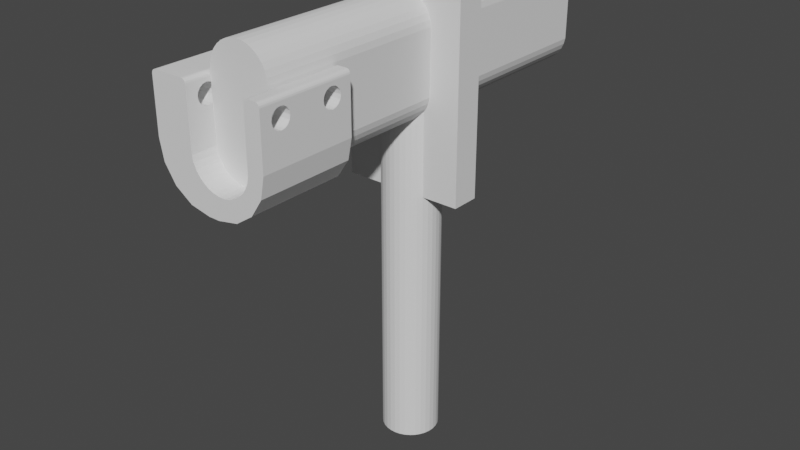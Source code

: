 # Source: lezyne-macro-drive-bracket.blend  (saved by Blender 2.83.19; exported with 4.5.12 LTS)
import bpy
from mathutils import Matrix  # noqa: F401  (used for matrix-valued properties, if any)

bpy.ops.wm.read_factory_settings(use_empty=True)
scene = bpy.context.scene
scene.name = 'Scene'

# ---- collections
col_collection = bpy.data.collections.new('Collection'); scene.collection.children.link(col_collection)

# ---- world
world_world = bpy.data.worlds.new('World'); scene.world = world_world
world_world.use_nodes = True; world_world.node_tree.nodes.clear()
_N = world_world.node_tree.nodes; _L = world_world.node_tree.links
n0 = _N.new('ShaderNodeOutputWorld'); n0.name = 'World Output'; n0.location = (300, 300)
n1 = _N.new('ShaderNodeBackground'); n1.name = 'Background'; n1.location = (10, 300)
n1.inputs[0].default_value = (0.05088, 0.05088, 0.05088, 1.0)
_L.new(n1.outputs[0], n0.inputs[0])
n0.is_active_output = True
world_world.color = (0.05088, 0.05088, 0.05088)
world_world.use_sun_shadow = False
world_world.sun_shadow_jitter_overblur = 0.0

# ---- meshes
me_cube = bpy.data.meshes.new('Cube')
me_cube.from_pydata([(-11.67, -76.24, 18.46), (-11.67, -76.38, 17.77), (-11.67, -76.77, 17.19), (-11.67, -77.34, 16.81), (-11.67, -78.03, 16.67), (-11.67, -78.71, 16.81), (-11.67, -79.29, 17.19), (-11.67, -79.68, 17.77), (-11.67, -79.81, 18.46), (-11.67, -79.68, 19.14), (-11.67, -79.29, 19.72), (-11.67, -78.71, 20.11), (-11.67, -78.03, 20.24), (-11.67, -77.34, 20.11), (-11.67, -76.77, 19.72), (-11.67, -76.38, 19.14), (-8.103, -74.73, 17.09), (-8.103, -74.46, 18.46), (-8.103, -75.5, 15.93), (-8.103, -76.66, 15.16), (-8.103, -78.03, 14.88), (-8.103, -79.39, 15.16), (-8.103, -80.55, 15.93), (-8.103, -81.33, 17.09), (-8.103, -81.6, 18.46), (-8.103, -81.33, 19.82), (-8.103, -80.55, 20.98), (-8.103, -79.39, 21.76), (-8.103, -78.03, 22.03), (-8.103, -76.66, 21.76), (-8.103, -75.5, 20.98), (-8.103, -74.73, 19.82), (-11.67, -59.47, 18.46), (-11.67, -59.34, 17.77), (-11.67, -58.95, 17.19), (-11.67, -58.37, 16.81), (-11.67, -57.69, 16.67), (-11.67, -57.0, 16.81), (-11.67, -56.42, 17.19), (-11.67, -56.04, 17.77), (-11.67, -55.9, 18.46), (-11.67, -56.04, 19.14), (-11.67, -56.42, 19.72), (-11.67, -57.0, 20.11), (-11.67, -57.69, 20.24), (-11.67, -58.37, 20.11), (-11.67, -58.95, 19.72), (-11.67, -59.34, 19.14), (-8.103, -60.99, 17.09), (-8.103, -61.26, 18.46), (-8.103, -60.21, 15.93), (-8.103, -59.05, 15.16), (-8.103, -57.69, 14.88), (-8.103, -56.32, 15.16), (-8.103, -55.16, 15.93), (-8.103, -54.39, 17.09), (-8.103, -54.11, 18.46), (-8.103, -54.39, 19.82), (-8.103, -55.16, 20.98), (-8.103, -56.32, 21.76), (-8.103, -57.69, 22.03), (-8.103, -59.05, 21.76), (-8.103, -60.21, 20.98), (-8.103, -60.99, 19.82), (-4.608, -50.0, 1.889), (-4.078, -50.0, -0.2949), (18.79, -50.0, 1.889), (18.26, -50.0, -0.2949), (-3.144, -50.0, -2.339), (17.33, -50.0, -2.339), (-1.841, -50.0, -4.17), (16.03, -50.0, -4.17), (-0.2143, -50.0, -5.721), (14.4, -50.0, -5.721), (1.676, -50.0, -6.936), (12.98, -50.0, -6.636), (12.31, -50.0, -7.016), (3.763, -50.0, -7.771), (10.42, -50.0, -7.771), (5.969, -50.0, -8.196), (8.217, -50.0, -8.196), (-4.608, -85.71, 1.889), (-4.078, -85.71, -0.2949), (18.79, -85.71, 1.889), (18.26, -85.71, -0.2949), (-3.144, -85.71, -2.339), (17.33, -85.71, -2.339), (-1.841, -85.71, -4.17), (16.03, -85.71, -4.17), (-0.2143, -85.71, -5.721), (14.4, -85.71, -5.721), (1.676, -85.71, -6.936), (12.98, -85.71, -6.636), (12.31, -85.71, -7.016), (3.763, -85.71, -7.771), (10.42, -85.71, -7.771), (5.969, -85.71, -8.196), (8.217, -85.71, -8.196), (-18.91, -50.0, 23.48), (-17.39, -50.0, 25.0), (-18.79, -50.0, 24.06), (-18.46, -50.0, 24.56), (-17.97, -50.0, 24.88), (23.48, -50.0, 25.0), (25.0, -50.0, 23.48), (24.06, -50.0, 24.88), (24.56, -50.0, 24.56), (24.88, -50.0, 24.06), (-6.228, -50.0, 25.0), (-4.705, -50.0, 23.48), (-5.647, -50.0, 24.88), (-5.154, -50.0, 24.56), (-4.823, -50.0, 24.06), (18.89, -50.0, 23.48), (20.41, -50.0, 25.0), (19.01, -50.0, 24.06), (19.34, -50.0, 24.56), (19.83, -50.0, 24.88), (-17.39, -85.71, 25.0), (-18.91, -85.71, 23.48), (-17.97, -85.71, 24.88), (-18.46, -85.71, 24.56), (-18.79, -85.71, 24.06), (25.0, -85.71, 23.48), (23.48, -85.71, 25.0), (24.88, -85.71, 24.06), (24.56, -85.71, 24.56), (24.06, -85.71, 24.88), (-4.705, -85.71, 23.48), (-6.228, -85.71, 25.0), (-4.823, -85.71, 24.06), (-5.154, -85.71, 24.56), (-5.647, -85.71, 24.88), (20.41, -85.71, 25.0), (18.89, -85.71, 23.48), (19.83, -85.71, 24.88), (19.34, -85.71, 24.56), (19.01, -85.71, 24.06), (0.9685, -50.0, -16.08), (-18.91, -50.0, 3.796), (-6.638, -50.0, -14.57), (-13.09, -50.0, -10.26), (-17.4, -50.0, -3.81), (25.0, -50.0, 3.796), (5.123, -50.0, -16.08), (23.49, -50.0, -3.81), (19.18, -50.0, -10.26), (12.73, -50.0, -14.57), (-18.91, -85.71, 3.796), (0.9685, -85.71, -16.08), (-17.4, -85.71, -3.81), (-13.09, -85.71, -10.26), (-6.638, -85.71, -14.57), (5.123, -85.71, -16.08), (25.0, -85.71, 3.796), (12.73, -85.71, -14.57), (19.18, -85.71, -10.26), (23.49, -85.71, -3.81), (25.0, -61.26, 18.46), (18.87, -61.26, 18.46), (-4.683, -61.26, 18.46), (25.0, -60.99, 19.82), (18.88, -60.99, 19.82), (-4.689, -60.99, 19.82), (25.0, -56.32, 15.16), (18.85, -56.32, 15.16), (-4.668, -56.32, 15.16), (25.0, -56.32, 21.76), (18.88, -56.32, 21.76), (-4.698, -56.32, 21.76), (25.0, -60.21, 20.98), (18.88, -60.21, 20.98), (-4.694, -60.21, 20.98), (25.0, -57.69, 22.03), (18.88, -57.69, 22.03), (-4.699, -57.69, 22.03), (25.0, -59.05, 21.76), (18.88, -59.05, 21.76), (-4.698, -59.05, 21.76), (25.0, -76.66, 15.16), (18.85, -76.66, 15.16), (-4.668, -76.66, 15.16), (25.0, -75.5, 15.93), (18.86, -75.5, 15.93), (-4.671, -75.5, 15.93), (25.0, -78.03, 22.03), (18.88, -78.03, 22.03), (-4.699, -78.03, 22.03), (25.0, -79.39, 21.76), (18.88, -79.39, 21.76), (-4.698, -79.39, 21.76), (25.0, -80.55, 20.98), (18.88, -80.55, 20.98), (-4.694, -80.55, 20.98), (25.0, -81.33, 19.82), (18.88, -81.33, 19.82), (-4.689, -81.33, 19.82), (25.0, -78.03, 14.88), (18.85, -78.03, 14.88), (-4.667, -78.03, 14.88), (25.0, -57.69, 14.88), (18.85, -57.69, 14.88), (-4.667, -57.69, 14.88), (25.0, -55.16, 20.98), (18.88, -55.16, 20.98), (-4.694, -55.16, 20.98), (25.0, -54.39, 19.82), (18.88, -54.39, 19.82), (-4.689, -54.39, 19.82), (25.0, -54.11, 18.46), (18.87, -54.11, 18.46), (-4.683, -54.11, 18.46), (25.0, -59.05, 15.16), (18.85, -59.05, 15.16), (-4.668, -59.05, 15.16), (25.0, -54.39, 17.09), (18.86, -54.39, 17.09), (-4.676, -54.39, 17.09), (25.0, -55.16, 15.93), (18.86, -55.16, 15.93), (-4.671, -55.16, 15.93), (25.0, -79.39, 15.16), (18.85, -79.39, 15.16), (-4.668, -79.39, 15.16), (25.0, -60.99, 17.09), (18.86, -60.99, 17.09), (-4.676, -60.99, 17.09), (25.0, -60.21, 15.93), (18.86, -60.21, 15.93), (-4.671, -60.21, 15.93), (25.0, -74.73, 19.82), (18.88, -74.73, 19.82), (-4.689, -74.73, 19.82), (25.0, -74.46, 18.46), (18.87, -74.46, 18.46), (-4.683, -74.46, 18.46), (25.0, -75.5, 20.98), (18.88, -75.5, 20.98), (-4.694, -75.5, 20.98), (25.0, -81.6, 18.46), (18.87, -81.6, 18.46), (-4.683, -81.6, 18.46), (25.0, -74.73, 17.09), (18.86, -74.73, 17.09), (-4.676, -74.73, 17.09), (25.0, -80.55, 15.93), (18.86, -80.55, 15.93), (-4.671, -80.55, 15.93), (25.0, -81.33, 17.09), (18.86, -81.33, 17.09), (-4.676, -81.33, 17.09), (25.0, -76.66, 21.76), (18.88, -76.66, 21.76), (-4.698, -76.66, 21.76), (-18.91, -79.81, 18.46), (-18.91, -76.38, 17.77), (-18.91, -76.77, 17.19), (-18.91, -79.68, 17.77), (-18.91, -76.24, 18.46), (-18.91, -76.38, 19.14), (-18.91, -79.68, 19.14), (-18.91, -78.71, 20.11), (-18.91, -78.03, 16.67), (-18.91, -76.77, 19.72), (-18.91, -78.71, 16.81), (-18.91, -79.29, 17.19), (-18.91, -79.29, 19.72), (-18.91, -77.34, 20.11), (-18.91, -78.03, 20.24), (-18.91, -77.34, 16.81), (-18.91, -59.34, 19.14), (-18.91, -59.47, 18.46), (-18.91, -58.37, 16.81), (-18.91, -58.95, 17.19), (-18.91, -56.04, 19.14), (-18.91, -57.0, 20.11), (-18.91, -56.42, 19.72), (-18.91, -56.04, 17.77), (-18.91, -55.9, 18.46), (-18.91, -57.69, 16.67), (-18.91, -57.0, 16.81), (-18.91, -56.42, 17.19), (-18.91, -58.95, 19.72), (-18.91, -58.37, 20.11), (-18.91, -57.69, 20.24), (-18.91, -59.34, 17.77)], [], [(4, 20, 19, 3), (24, 241, 250, 23), (9, 25, 24, 8), (14, 30, 29, 13), (2, 18, 16, 1), (7, 23, 22, 6), (12, 28, 27, 11), (5, 21, 20, 4), (10, 26, 25, 9), (15, 31, 30, 14), (3, 19, 18, 2), (8, 24, 23, 7), (1, 16, 17, 0), (13, 29, 28, 12), (6, 22, 21, 5), (11, 27, 26, 10), (0, 17, 31, 15), (16, 244, 235, 17), (17, 235, 232, 31), (25, 196, 241, 24), (18, 184, 244, 16), (26, 193, 196, 25), (19, 181, 184, 18), (27, 190, 193, 26), (20, 199, 181, 19), (28, 187, 190, 27), (21, 223, 199, 20), (29, 253, 187, 28), (22, 247, 223, 21), (30, 238, 253, 29), (23, 250, 247, 22), (31, 232, 238, 30), (36, 35, 51, 52), (56, 55, 217, 211), (41, 40, 56, 57), (46, 45, 61, 62), (34, 33, 48, 50), (39, 38, 54, 55), (44, 43, 59, 60), (37, 36, 52, 53), (42, 41, 57, 58), (47, 46, 62, 63), (35, 34, 50, 51), (40, 39, 55, 56), (33, 32, 49, 48), (45, 44, 60, 61), (38, 37, 53, 54), (43, 42, 58, 59), (32, 47, 63, 49), (48, 49, 160, 226), (49, 63, 163, 160), (57, 56, 211, 208), (50, 48, 226, 229), (58, 57, 208, 205), (51, 50, 229, 214), (59, 58, 205, 169), (52, 51, 214, 202), (60, 59, 169, 175), (53, 52, 202, 166), (61, 60, 175, 178), (54, 53, 166, 220), (62, 61, 178, 172), (55, 54, 220, 217), (63, 62, 172, 163), (108, 99, 118, 129), (77, 74, 91, 94), (70, 68, 85, 87), (153, 155, 156, 157, 154, 123, 125, 126, 127, 124, 133, 135, 136, 137, 134, 83, 84, 86, 88, 90, 92, 93, 95, 97, 96, 94, 91, 89, 87, 85, 82, 81, 128, 130, 131, 132, 129, 118, 120, 121, 122, 119, 148, 150, 151, 152, 149), (76, 78, 95, 93), (69, 71, 88, 86), (113, 66, 83, 134, 240, 249, 246, 222, 198, 180, 183, 243, 234, 159, 225, 228, 213, 201, 165, 219, 216, 210), (79, 77, 94, 96), (72, 70, 87, 89), (65, 64, 81, 82), (80, 79, 96, 97), (71, 73, 90, 88), (78, 80, 97, 95), (74, 72, 89, 91), (66, 67, 84, 83), (64, 109, 211, 217, 220, 166, 202, 214, 229, 226, 160, 235, 244, 184, 181, 199, 223, 247, 250, 241, 128, 81), (143, 104, 209, 215, 218, 164, 200, 212, 227, 224, 158, 233, 242, 182, 179, 197, 221, 245, 248, 239, 123, 154), (73, 75, 92, 90), (68, 65, 82, 85), (103, 114, 133, 124), (75, 76, 93, 92), (67, 69, 86, 84), (98, 139, 148, 119, 254, 257, 265, 264, 262, 269, 256, 255, 258, 271, 285, 273, 272, 279, 280, 281, 277, 278), (98, 119, 122, 100), (100, 122, 121, 101), (101, 121, 120, 102), (102, 120, 118, 99), (128, 109, 112, 130), (130, 112, 111, 131), (131, 111, 110, 132), (132, 110, 108, 129), (133, 114, 117, 135), (135, 117, 116, 136), (136, 116, 115, 137), (137, 115, 113, 134), (123, 104, 107, 125), (125, 107, 106, 126), (126, 106, 105, 127), (127, 105, 103, 124), (143, 145, 146, 147, 144, 138, 140, 141, 142, 139, 98, 100, 101, 102, 99, 108, 110, 111, 112, 109, 64, 65, 68, 70, 72, 74, 77, 79, 80, 78, 76, 75, 73, 71, 69, 67, 66, 113, 115, 116, 117, 114, 103, 105, 106, 107, 104), (138, 149, 152, 140), (140, 152, 151, 141), (141, 151, 150, 142), (142, 150, 148, 139), (153, 144, 147, 155), (155, 147, 146, 156), (156, 146, 145, 157), (157, 145, 143, 154), (138, 144, 153, 149), (180, 179, 182, 183), (213, 212, 200, 201), (195, 194, 239, 240), (265, 6, 5, 264), (254, 8, 7, 257), (246, 245, 221, 222), (274, 276, 275, 284, 283, 282, 270, 271, 258, 259, 263, 267, 268, 261, 266, 260, 254, 119, 98, 278), (262, 4, 3, 269), (274, 41, 42, 276), (266, 10, 9, 260), (159, 158, 224, 225), (255, 1, 0, 258), (219, 218, 215, 216), (225, 224, 227, 228), (258, 0, 15, 259), (259, 15, 14, 263), (249, 248, 245, 246), (174, 173, 176, 177), (273, 34, 35, 272), (252, 251, 185, 186), (277, 39, 40, 278), (171, 170, 161, 162), (283, 45, 46, 282), (165, 164, 218, 219), (128, 241, 196, 193, 190, 187, 253, 238, 232, 235, 160, 163, 172, 178, 175, 169, 205, 208, 211, 109), (204, 203, 167, 168), (210, 209, 206, 207), (189, 188, 191, 192), (207, 206, 203, 204), (231, 230, 236, 237), (162, 161, 158, 159), (280, 37, 38, 281), (186, 185, 188, 189), (282, 46, 47, 270), (267, 13, 12, 268), (279, 36, 37, 280), (123, 239, 194, 191, 188, 185, 251, 236, 230, 233, 158, 161, 170, 176, 173, 167, 203, 206, 209, 104), (234, 233, 230, 231), (256, 2, 1, 255), (222, 221, 197, 198), (216, 215, 209, 210), (278, 40, 41, 274), (177, 176, 170, 171), (257, 7, 6, 265), (264, 5, 4, 262), (261, 11, 10, 266), (168, 167, 173, 174), (201, 200, 164, 165), (268, 12, 11, 261), (276, 42, 43, 275), (272, 35, 36, 279), (243, 242, 233, 234), (275, 43, 44, 284), (260, 9, 8, 254), (263, 14, 13, 267), (270, 47, 32, 271), (271, 32, 33, 285), (269, 3, 2, 256), (183, 182, 242, 243), (240, 239, 248, 249), (284, 44, 45, 283), (192, 191, 194, 195), (210, 207, 204, 168, 174, 177, 171, 162, 159, 234, 231, 237, 252, 186, 189, 192, 195, 240, 134, 113), (198, 197, 179, 180), (237, 236, 251, 252), (285, 33, 34, 273), (228, 227, 212, 213), (281, 38, 39, 277)])
_uv = me_cube.uv_layers.new(name='UVMap')
_uv.uv.foreach_set('vector', [0.75, 1.0, 0.75, 1.0, 0.8125, 1.0, 0.8125, 1.0, 0.5, 1.0, 0.5, 1.0, 0.5625, 1.0, 0.5625, 1.0, 0.4375, 1.0, 0.4375, 1.0, 0.5, 1.0, 0.5, 1.0, 0.125, 1.0, 0.125, 1.0, 0.1875, 1.0, 0.1875, 1.0, 0.875, 1.0, 0.875, 1.0, 0.9375, 1.0, 0.9375, 1.0, 0.5625, 1.0, 0.5625, 1.0, 0.625, 1.0, 0.625, 1.0, 0.25, 1.0, 0.25, 1.0, 0.3125, 1.0, 0.3125, 1.0, 0.6875, 1.0, 0.6875, 1.0, 0.75, 1.0, 0.75, 1.0, 0.375, 1.0, 0.375, 1.0, 0.4375, 1.0, 0.4375, 1.0, 0.0625, 1.0, 0.0625, 1.0, 0.125, 1.0, 0.125, 1.0, 0.8125, 1.0, 0.8125, 1.0, 0.875, 1.0, 0.875, 1.0, 0.5, 1.0, 0.5, 1.0, 0.5625, 1.0, 0.5625, 1.0, 0.9375, 1.0, 0.9375, 1.0, 1.0, 1.0, 1.0, 1.0, 0.1875, 1.0, 0.1875, 1.0, 0.25, 1.0, 0.25, 1.0, 0.625, 1.0, 0.625, 1.0, 0.6875, 1.0, 0.6875, 1.0, 0.3125, 1.0, 0.3125, 1.0, 0.375, 1.0, 0.375, 1.0, 0.0, 1.0, 0.0, 1.0, 0.0625, 1.0, 0.0625, 1.0, 0.9375, 1.0, 0.9375, 1.0, 1.0, 1.0, 1.0, 1.0, 0.0, 1.0, 0.0, 1.0, 0.0625, 1.0, 0.0625, 1.0, 0.4375, 1.0, 0.4375, 1.0, 0.5, 1.0, 0.5, 1.0, 0.875, 1.0, 0.875, 1.0, 0.9375, 1.0, 0.9375, 1.0, 0.375, 1.0, 0.375, 1.0, 0.4375, 1.0, 0.4375, 1.0, 0.8125, 1.0, 0.8125, 1.0, 0.875, 1.0, 0.875, 1.0, 0.3125, 1.0, 0.3125, 1.0, 0.375, 1.0, 0.375, 1.0, 0.75, 1.0, 0.75, 1.0, 0.8125, 1.0, 0.8125, 1.0, 0.25, 1.0, 0.25, 1.0, 0.3125, 1.0, 0.3125, 1.0, 0.6875, 1.0, 0.6875, 1.0, 0.75, 1.0, 0.75, 1.0, 0.1875, 1.0, 0.1875, 1.0, 0.25, 1.0, 0.25, 1.0, 0.625, 1.0, 0.625, 1.0, 0.6875, 1.0, 0.6875, 1.0, 0.125, 1.0, 0.125, 1.0, 0.1875, 1.0, 0.1875, 1.0, 0.5625, 1.0, 0.5625, 1.0, 0.625, 1.0, 0.625, 1.0, 0.0625, 1.0, 0.0625, 1.0, 0.125, 1.0, 0.125, 1.0, 0.75, 1.0, 0.8125, 1.0, 0.8125, 1.0, 0.75, 1.0, 0.5, 1.0, 0.5625, 1.0, 0.5625, 1.0, 0.5, 1.0, 0.4375, 1.0, 0.5, 1.0, 0.5, 1.0, 0.4375, 1.0, 0.125, 1.0, 0.1875, 1.0, 0.1875, 1.0, 0.125, 1.0, 0.875, 1.0, 0.9375, 1.0, 0.9375, 1.0, 0.875, 1.0, 0.5625, 1.0, 0.625, 1.0, 0.625, 1.0, 0.5625, 1.0, 0.25, 1.0, 0.3125, 1.0, 0.3125, 1.0, 0.25, 1.0, 0.6875, 1.0, 0.75, 1.0, 0.75, 1.0, 0.6875, 1.0, 0.375, 1.0, 0.4375, 1.0, 0.4375, 1.0, 0.375, 1.0, 0.0625, 1.0, 0.125, 1.0, 0.125, 1.0, 0.0625, 1.0, 0.8125, 1.0, 0.875, 1.0, 0.875, 1.0, 0.8125, 1.0, 0.5, 1.0, 0.5625, 1.0, 0.5625, 1.0, 0.5, 1.0, 0.9375, 1.0, 1.0, 1.0, 1.0, 1.0, 0.9375, 1.0, 0.1875, 1.0, 0.25, 1.0, 0.25, 1.0, 0.1875, 1.0, 0.625, 1.0, 0.6875, 1.0, 0.6875, 1.0, 0.625, 1.0, 0.3125, 1.0, 0.375, 1.0, 0.375, 1.0, 0.3125, 1.0, 0.0, 1.0, 0.0625, 1.0, 0.0625, 1.0, 0.0, 1.0, 0.9375, 1.0, 1.0, 1.0, 1.0, 1.0, 0.9375, 1.0, 0.0, 1.0, 0.0625, 1.0, 0.0625, 1.0, 0.0, 1.0, 0.4375, 1.0, 0.5, 1.0, 0.5, 1.0, 0.4375, 1.0, 0.875, 1.0, 0.9375, 1.0, 0.9375, 1.0, 0.875, 1.0, 0.375, 1.0, 0.4375, 1.0, 0.4375, 1.0, 0.375, 1.0, 0.8125, 1.0, 0.875, 1.0, 0.875, 1.0, 0.8125, 1.0, 0.3125, 1.0, 0.375, 1.0, 0.375, 1.0, 0.3125, 1.0, 0.75, 1.0, 0.8125, 1.0, 0.8125, 1.0, 0.75, 1.0, 0.25, 1.0, 0.3125, 1.0, 0.3125, 1.0, 0.25, 1.0, 0.6875, 1.0, 0.75, 1.0, 0.75, 1.0, 0.6875, 1.0, 0.1875, 1.0, 0.25, 1.0, 0.25, 1.0, 0.1875, 1.0, 0.625, 1.0, 0.6875, 1.0, 0.6875, 1.0, 0.625, 1.0, 0.125, 1.0, 0.1875, 1.0, 0.1875, 1.0, 0.125, 1.0, 0.5625, 1.0, 0.625, 1.0, 0.625, 1.0, 0.5625, 1.0, 0.0625, 1.0, 0.125, 1.0, 0.125, 1.0, 0.0625, 1.0, 0.625, 0.9094, 0.625, 0.9892, 0.625, 0.9892, 0.625, 0.9094, 0.4611, 0.8562, 0.4653, 0.8666, 0.4653, 0.8666, 0.4611, 0.8562, 0.4792, 0.8842, 0.4883, 0.8907, 0.4883, 0.8907, 0.4792, 0.8842, 0.375, 0.8632, 0.3791, 0.8196, 0.3891, 0.7607, 0.4512, 0.7528, 0.4968, 0.75, 0.6174, 0.75, 0.6203, 0.7502, 0.6243, 0.7508, 0.6248, 0.7547, 0.625, 0.7576, 0.625, 0.7729, 0.6248, 0.7758, 0.6243, 0.7798, 0.6203, 0.7804, 0.6174, 0.7805, 0.5094, 0.781, 0.4985, 0.7837, 0.4883, 0.7883, 0.4792, 0.7949, 0.4714, 0.803, 0.4668, 0.8101, 0.4649, 0.8134, 0.4611, 0.8229, 0.459, 0.8339, 0.459, 0.8452, 0.4611, 0.8562, 0.4653, 0.8666, 0.4714, 0.8761, 0.4792, 0.8842, 0.4883, 0.8907, 0.4985, 0.8954, 0.5094, 0.898, 0.6174, 0.8985, 0.6203, 0.8988, 0.6243, 0.8996, 0.6248, 0.9052, 0.625, 0.9094, 0.625, 0.9892, 0.6248, 0.9933, 0.6243, 0.999, 0.6203, 0.9997, 0.6174, 1.0, 0.4968, 1.0, 0.4505, 0.9968, 0.3878, 0.9882, 0.3786, 0.9298, 0.375, 0.8868, 0.4649, 0.8134, 0.4611, 0.8229, 0.4611, 0.8229, 0.4649, 0.8134, 0.4883, 0.7883, 0.4792, 0.7949, 0.4792, 0.7949, 0.4883, 0.7883, 0.6174, 0.7805, 0.5094, 0.781, 0.5094, 0.781, 0.6174, 0.7805, 0.5923, 0.7807, 0.5854, 0.7807, 0.5797, 0.7807, 0.5758, 0.7807, 0.5744, 0.7807, 0.5758, 0.7807, 0.5797, 0.7807, 0.5854, 0.7807, 0.5923, 0.7807, 0.5923, 0.7807, 0.5854, 0.7807, 0.5797, 0.7807, 0.5758, 0.7807, 0.5744, 0.7807, 0.5758, 0.7807, 0.5797, 0.7807, 0.5854, 0.7807, 0.5923, 0.7807, 0.459, 0.8452, 0.4611, 0.8562, 0.4611, 0.8562, 0.459, 0.8452, 0.4714, 0.8761, 0.4792, 0.8842, 0.4792, 0.8842, 0.4714, 0.8761, 0.4985, 0.8954, 0.5094, 0.898, 0.5094, 0.898, 0.4985, 0.8954, 0.459, 0.8339, 0.459, 0.8452, 0.459, 0.8452, 0.459, 0.8339, 0.4792, 0.7949, 0.4714, 0.803, 0.4714, 0.803, 0.4792, 0.7949, 0.4611, 0.8229, 0.459, 0.8339, 0.459, 0.8339, 0.4611, 0.8229, 0.4653, 0.8666, 0.4714, 0.8761, 0.4714, 0.8761, 0.4653, 0.8666, 0.5094, 0.781, 0.4985, 0.7837, 0.4985, 0.7837, 0.5094, 0.781, 0.5094, 0.898, 0.6174, 0.8985, 0.5923, 0.8984, 0.5854, 0.8984, 0.5797, 0.8984, 0.5758, 0.8983, 0.5744, 0.8983, 0.5758, 0.8983, 0.5797, 0.8984, 0.5854, 0.8984, 0.5923, 0.8984, 0.5923, 0.8984, 0.5854, 0.8984, 0.5797, 0.8984, 0.5758, 0.8983, 0.5744, 0.8983, 0.5758, 0.8983, 0.5797, 0.8984, 0.5854, 0.8984, 0.5923, 0.8984, 0.6174, 0.8985, 0.5094, 0.898, 0.4968, 0.75, 0.6174, 0.75, 0.5866, 0.75, 0.5782, 0.75, 0.5711, 0.75, 0.5664, 0.75, 0.5647, 0.75, 0.5664, 0.75, 0.5711, 0.75, 0.5782, 0.75, 0.5866, 0.75, 0.5866, 0.75, 0.5782, 0.75, 0.5711, 0.75, 0.5664, 0.75, 0.5647, 0.75, 0.5664, 0.75, 0.5711, 0.75, 0.5782, 0.75, 0.5866, 0.75, 0.6174, 0.75, 0.4968, 0.75, 0.4714, 0.803, 0.4668, 0.8101, 0.4668, 0.8101, 0.4714, 0.803, 0.4883, 0.8907, 0.4985, 0.8954, 0.4985, 0.8954, 0.4883, 0.8907, 0.625, 0.7576, 0.625, 0.7729, 0.625, 0.7729, 0.625, 0.7576, 0.4668, 0.8101, 0.4649, 0.8134, 0.4649, 0.8134, 0.4668, 0.8101, 0.4985, 0.7837, 0.4883, 0.7883, 0.4883, 0.7883, 0.4985, 0.7837, 0.6174, 1.0, 0.4968, 1.0, 0.4968, 1.0, 0.6174, 1.0, 0.5866, 1.0, 0.5824, 1.0, 0.5789, 1.0, 0.5765, 1.0, 0.5757, 1.0, 0.5765, 1.0, 0.5789, 1.0, 0.5824, 1.0, 0.5866, 1.0, 0.5866, 1.0, 0.5824, 1.0, 0.5789, 1.0, 0.5765, 1.0, 0.5757, 1.0, 0.5765, 1.0, 0.5789, 1.0, 0.5824, 1.0, 0.5866, 1.0, 0.6174, 1.0, 0.6174, 1.0, 0.6203, 0.9997, 0.6203, 0.9997, 0.6203, 0.9997, 0.6203, 0.9997, 0.6243, 0.999, 0.6243, 0.999, 0.6243, 0.999, 0.6243, 0.999, 0.6248, 0.9933, 0.6248, 0.9933, 0.6248, 0.9933, 0.6248, 0.9933, 0.625, 0.9892, 0.625, 0.9892, 0.6174, 0.8985, 0.6174, 0.8985, 0.6203, 0.8988, 0.6203, 0.8988, 0.6203, 0.8988, 0.6203, 0.8988, 0.6243, 0.8996, 0.6243, 0.8996, 0.6243, 0.8996, 0.6243, 0.8996, 0.6248, 0.9052, 0.6248, 0.9052, 0.6248, 0.9052, 0.6248, 0.9052, 0.625, 0.9094, 0.625, 0.9094, 0.625, 0.7729, 0.625, 0.7729, 0.6248, 0.7758, 0.6248, 0.7758, 0.6248, 0.7758, 0.6248, 0.7758, 0.6243, 0.7798, 0.6243, 0.7798, 0.6243, 0.7798, 0.6243, 0.7798, 0.6203, 0.7804, 0.6203, 0.7804, 0.6203, 0.7804, 0.6203, 0.7804, 0.6174, 0.7805, 0.6174, 0.7805, 0.6174, 0.75, 0.6174, 0.75, 0.6203, 0.7502, 0.6203, 0.7502, 0.6203, 0.7502, 0.6203, 0.7502, 0.6243, 0.7508, 0.6243, 0.7508, 0.6243, 0.7508, 0.6243, 0.7508, 0.6248, 0.7547, 0.6248, 0.7547, 0.6248, 0.7547, 0.6248, 0.7547, 0.625, 0.7576, 0.625, 0.7576, 0.4968, 0.75, 0.4512, 0.7528, 0.3891, 0.7607, 0.3791, 0.8196, 0.375, 0.8632, 0.375, 0.8868, 0.3786, 0.9298, 0.3878, 0.9882, 0.4505, 0.9968, 0.4968, 1.0, 0.6174, 1.0, 0.6203, 0.9997, 0.6243, 0.999, 0.6248, 0.9933, 0.625, 0.9892, 0.625, 0.9094, 0.6248, 0.9052, 0.6243, 0.8996, 0.6203, 0.8988, 0.6174, 0.8985, 0.5094, 0.898, 0.4985, 0.8954, 0.4883, 0.8907, 0.4792, 0.8842, 0.4714, 0.8761, 0.4653, 0.8666, 0.4611, 0.8562, 0.459, 0.8452, 0.459, 0.8339, 0.4611, 0.8229, 0.4649, 0.8134, 0.4668, 0.8101, 0.4714, 0.803, 0.4792, 0.7949, 0.4883, 0.7883, 0.4985, 0.7837, 0.5094, 0.781, 0.6174, 0.7805, 0.6203, 0.7804, 0.6243, 0.7798, 0.6248, 0.7758, 0.625, 0.7729, 0.625, 0.7576, 0.6248, 0.7547, 0.6243, 0.7508, 0.6203, 0.7502, 0.6174, 0.75, 0.375, 0.8868, 0.375, 0.8868, 0.3786, 0.9298, 0.3786, 0.9298, 0.3786, 0.9298, 0.3786, 0.9298, 0.3878, 0.9882, 0.3878, 0.9882, 0.3878, 0.9882, 0.3878, 0.9882, 0.4505, 0.9968, 0.4505, 0.9968, 0.4505, 0.9968, 0.4505, 0.9968, 0.4968, 1.0, 0.4968, 1.0, 0.375, 0.8632, 0.375, 0.8632, 0.3791, 0.8196, 0.3791, 0.8196, 0.3791, 0.8196, 0.3791, 0.8196, 0.3891, 0.7607, 0.3891, 0.7607, 0.3891, 0.7607, 0.3891, 0.7607, 0.4512, 0.7528, 0.4512, 0.7528, 0.4512, 0.7528, 0.4512, 0.7528, 0.4968, 0.75, 0.4968, 0.75, 0.375, 0.8868, 0.375, 0.8632, 0.375, 0.8632, 0.375, 0.8868, 0.8125, 1.0, 0.8125, 1.0, 0.875, 1.0, 0.875, 1.0, 0.8125, 1.0, 0.8125, 1.0, 0.75, 1.0, 0.75, 1.0, 0.4375, 1.0, 0.4375, 1.0, 0.5, 1.0, 0.5, 1.0, 0.625, 0.8987, 0.625, 1.0, 0.6875, 1.0, 0.6875, 0.8987, 0.5, 0.8987, 0.5, 1.0, 0.5625, 1.0, 0.5625, 0.8987, 0.625, 1.0, 0.625, 1.0, 0.6875, 1.0, 0.6875, 1.0, 0.5908, 1.0, 0.5943, 1.0, 0.5967, 1.0, 0.5976, 1.0, 0.5967, 1.0, 0.5943, 1.0, 0.5908, 1.0, 0.5866, 1.0, 0.5866, 1.0, 0.5908, 1.0, 0.5943, 1.0, 0.5967, 1.0, 0.5976, 1.0, 0.5967, 1.0, 0.5943, 1.0, 0.5908, 1.0, 0.5866, 1.0, 0.6174, 1.0, 0.6174, 1.0, 0.5866, 1.0, 0.75, 0.8987, 0.75, 1.0, 0.8125, 1.0, 0.8125, 0.8987, 0.4375, 0.8987, 0.4375, 1.0, 0.375, 1.0, 0.375, 0.8987, 0.375, 0.8987, 0.375, 1.0, 0.4375, 1.0, 0.4375, 0.8987, 1.0, 1.0, 1.0, 1.0, 0.9375, 1.0, 0.9375, 1.0, 0.9375, 0.8987, 0.9375, 1.0, 1.0, 1.0, 1.0, 0.8987, 0.625, 1.0, 0.625, 1.0, 0.5625, 1.0, 0.5625, 1.0, 0.9375, 1.0, 0.9375, 1.0, 0.875, 1.0, 0.875, 1.0, 0.0, 0.8987, 0.0, 1.0, 0.0625, 1.0, 0.0625, 0.8987, 0.0625, 0.8987, 0.0625, 1.0, 0.125, 1.0, 0.125, 0.8987, 0.5625, 1.0, 0.5625, 1.0, 0.625, 1.0, 0.625, 1.0, 0.25, 1.0, 0.25, 1.0, 0.1875, 1.0, 0.1875, 1.0, 0.875, 0.8987, 0.875, 1.0, 0.8125, 1.0, 0.8125, 0.8987, 0.1875, 1.0, 0.1875, 1.0, 0.25, 1.0, 0.25, 1.0, 0.5625, 0.8987, 0.5625, 1.0, 0.5, 1.0, 0.5, 0.8987, 0.125, 1.0, 0.125, 1.0, 0.0625, 1.0, 0.0625, 1.0, 0.1875, 0.8987, 0.1875, 1.0, 0.125, 1.0, 0.125, 0.8987, 0.6875, 1.0, 0.6875, 1.0, 0.625, 1.0, 0.625, 1.0, 0.6174, 0.8985, 0.5923, 0.8984, 0.5991, 0.8984, 0.6049, 0.8985, 0.6088, 0.8985, 0.6101, 0.8985, 0.6088, 0.8985, 0.6049, 0.8985, 0.5991, 0.8984, 0.5923, 0.8984, 0.5923, 0.8984, 0.5991, 0.8984, 0.6049, 0.8985, 0.6088, 0.8985, 0.6101, 0.8985, 0.6088, 0.8985, 0.6049, 0.8985, 0.5991, 0.8984, 0.5923, 0.8984, 0.6174, 0.8985, 0.375, 1.0, 0.375, 1.0, 0.3125, 1.0, 0.3125, 1.0, 0.5, 1.0, 0.5, 1.0, 0.4375, 1.0, 0.4375, 1.0, 0.3125, 1.0, 0.3125, 1.0, 0.375, 1.0, 0.375, 1.0, 0.4375, 1.0, 0.4375, 1.0, 0.375, 1.0, 0.375, 1.0, 0.0625, 1.0, 0.0625, 1.0, 0.125, 1.0, 0.125, 1.0, 0.0625, 1.0, 0.0625, 1.0, 0.0, 1.0, 0.0, 1.0, 0.6875, 0.8987, 0.6875, 1.0, 0.625, 1.0, 0.625, 0.8987, 0.25, 1.0, 0.25, 1.0, 0.3125, 1.0, 0.3125, 1.0, 0.125, 0.8987, 0.125, 1.0, 0.0625, 1.0, 0.0625, 0.8987, 0.1875, 0.8987, 0.1875, 1.0, 0.25, 1.0, 0.25, 0.8987, 0.75, 0.8987, 0.75, 1.0, 0.6875, 1.0, 0.6875, 0.8987, 0.6174, 0.75, 0.5866, 0.75, 0.595, 0.75, 0.6021, 0.75, 0.6068, 0.75, 0.6085, 0.75, 0.6068, 0.75, 0.6021, 0.75, 0.595, 0.75, 0.5866, 0.75, 0.5866, 0.75, 0.595, 0.75, 0.6021, 0.75, 0.6068, 0.75, 0.6085, 0.75, 0.6068, 0.75, 0.6021, 0.75, 0.595, 0.75, 0.5866, 0.75, 0.6174, 0.75, 0.0, 1.0, 0.0, 1.0, 0.0625, 1.0, 0.0625, 1.0, 0.875, 0.8987, 0.875, 1.0, 0.9375, 1.0, 0.9375, 0.8987, 0.6875, 1.0, 0.6875, 1.0, 0.75, 1.0, 0.75, 1.0, 0.5625, 1.0, 0.5625, 1.0, 0.5, 1.0, 0.5, 1.0, 0.5, 0.8987, 0.5, 1.0, 0.4375, 1.0, 0.4375, 0.8987, 0.1875, 1.0, 0.1875, 1.0, 0.125, 1.0, 0.125, 1.0, 0.5625, 0.8987, 0.5625, 1.0, 0.625, 1.0, 0.625, 0.8987, 0.6875, 0.8987, 0.6875, 1.0, 0.75, 1.0, 0.75, 0.8987, 0.3125, 0.8987, 0.3125, 1.0, 0.375, 1.0, 0.375, 0.8987, 0.3125, 1.0, 0.3125, 1.0, 0.25, 1.0, 0.25, 1.0, 0.75, 1.0, 0.75, 1.0, 0.6875, 1.0, 0.6875, 1.0, 0.25, 0.8987, 0.25, 1.0, 0.3125, 1.0, 0.3125, 0.8987, 0.375, 0.8987, 0.375, 1.0, 0.3125, 1.0, 0.3125, 0.8987, 0.8125, 0.8987, 0.8125, 1.0, 0.75, 1.0, 0.75, 0.8987, 0.9375, 1.0, 0.9375, 1.0, 1.0, 1.0, 1.0, 1.0, 0.3125, 0.8987, 0.3125, 1.0, 0.25, 1.0, 0.25, 0.8987, 0.4375, 0.8987, 0.4375, 1.0, 0.5, 1.0, 0.5, 0.8987, 0.125, 0.8987, 0.125, 1.0, 0.1875, 1.0, 0.1875, 0.8987, 0.0625, 0.8987, 0.0625, 1.0, 0.0, 1.0, 0.0, 0.8987, 1.0, 0.8987, 1.0, 1.0, 0.9375, 1.0, 0.9375, 0.8987, 0.8125, 0.8987, 0.8125, 1.0, 0.875, 1.0, 0.875, 0.8987, 0.875, 1.0, 0.875, 1.0, 0.9375, 1.0, 0.9375, 1.0, 0.5, 1.0, 0.5, 1.0, 0.5625, 1.0, 0.5625, 1.0, 0.25, 0.8987, 0.25, 1.0, 0.1875, 1.0, 0.1875, 0.8987, 0.375, 1.0, 0.375, 1.0, 0.4375, 1.0, 0.4375, 1.0, 0.5923, 0.7807, 0.5991, 0.7806, 0.6049, 0.7806, 0.6088, 0.7806, 0.6101, 0.7806, 0.6088, 0.7806, 0.6049, 0.7806, 0.5991, 0.7806, 0.5923, 0.7807, 0.5923, 0.7807, 0.5991, 0.7806, 0.6049, 0.7806, 0.6088, 0.7806, 0.6101, 0.7806, 0.6088, 0.7806, 0.6049, 0.7806, 0.5991, 0.7806, 0.5923, 0.7807, 0.6174, 0.7805, 0.6174, 0.7805, 0.75, 1.0, 0.75, 1.0, 0.8125, 1.0, 0.8125, 1.0, 0.125, 1.0, 0.125, 1.0, 0.1875, 1.0, 0.1875, 1.0, 0.9375, 0.8987, 0.9375, 1.0, 0.875, 1.0, 0.875, 0.8987, 0.875, 1.0, 0.875, 1.0, 0.8125, 1.0, 0.8125, 1.0, 0.625, 0.8987, 0.625, 1.0, 0.5625, 1.0, 0.5625, 0.8987])
me_cube.use_remesh_fix_poles = True
me_cube.use_remesh_preserve_attributes = False
me_cube.use_mirror_vertex_groups = False
me_cube.update()
me_cylinder = bpy.data.meshes.new('Cylinder')
me_cylinder.from_pydata([(0.0, -181.6, -14.05), (2.659, -181.6, -13.79), (5.221, -181.6, -13.04), (7.595, -181.6, -11.82), (9.695, -181.6, -10.17), (11.44, -181.6, -8.149), (12.78, -181.6, -5.836), (13.65, -181.6, -3.312), (14.03, -181.6, -0.6685), (13.91, -181.6, 1.999), (13.28, -181.6, 4.595), (12.17, -181.6, 7.024), (10.62, -181.6, 9.2), (8.684, -181.6, 11.04), (6.437, -181.6, 12.49), (3.958, -181.6, 13.48), (1.335, -181.6, 13.98), (-1.335, -181.6, 13.98), (-3.958, -181.6, 13.48), (-6.437, -181.6, 12.49), (-8.684, -181.6, 11.04), (-10.62, -181.6, 9.2), (-12.17, -181.6, 7.024), (-13.28, -181.6, 4.595), (-13.91, -181.6, 1.999), (-14.03, -181.6, -0.6685), (-13.65, -181.6, -3.312), (-12.78, -181.6, -5.836), (-11.44, -181.6, -8.149), (-9.695, -181.6, -10.17), (-7.595, -181.6, -11.82), (-5.221, -181.6, -13.04), (-2.659, -181.6, -13.79), (0.0, 43.6, -100.0), (0.0, 43.6, 100.0), (2.933, 43.32, -100.0), (2.933, 43.32, 100.0), (5.761, 42.49, -100.0), (5.761, 42.49, 100.0), (8.38, 41.14, -100.0), (8.38, 41.14, 100.0), (10.7, 39.32, -100.0), (10.7, 39.32, 100.0), (12.63, 37.09, -100.0), (12.63, 37.09, 100.0), (14.1, 34.54, -100.0), (14.1, 34.54, 100.0), (15.06, 31.75, -100.0), (15.06, 31.75, 100.0), (15.48, 28.83, -100.0), (15.48, 28.83, 100.0), (15.34, -2.206, -100.0), (15.34, -2.206, 100.0), (14.65, -5.07, -100.0), (14.65, -5.07, 100.0), (13.42, -7.75, -100.0), (13.42, -7.75, 100.0), (11.71, -10.15, -100.0), (11.71, -10.15, 100.0), (9.581, -12.18, -100.0), (9.581, -12.18, 100.0), (7.103, -13.78, -100.0), (7.103, -13.78, 100.0), (4.367, -14.87, -100.0), (4.367, -14.87, 100.0), (1.473, -15.43, -100.0), (1.473, -15.43, 100.0), (-1.473, -15.43, -100.0), (-1.473, -15.43, 100.0), (-4.367, -14.87, -100.0), (-4.367, -14.87, 100.0), (-7.103, -13.78, -100.0), (-7.103, -13.78, 100.0), (-9.581, -12.18, -100.0), (-9.581, -12.18, 100.0), (-11.71, -10.15, -100.0), (-11.71, -10.15, 100.0), (-13.42, -7.75, -100.0), (-13.42, -7.75, 100.0), (-14.65, -5.07, -100.0), (-14.65, -5.07, 100.0), (-15.34, -2.206, -100.0), (-15.34, -2.206, 100.0), (-15.48, 28.83, -100.0), (-15.48, 28.83, 100.0), (-15.06, 31.75, -100.0), (-15.06, 31.75, 100.0), (-14.1, 34.54, -100.0), (-14.1, 34.54, 100.0), (-12.63, 37.09, -100.0), (-12.63, 37.09, 100.0), (-10.7, 39.32, -100.0), (-10.7, 39.32, 100.0), (-8.38, 41.14, -100.0), (-8.38, 41.14, 100.0), (-5.761, 42.49, -100.0), (-5.761, 42.49, 100.0), (-2.933, 43.32, -100.0), (-2.933, 43.32, 100.0), (-11.44, -10.41, -8.149), (-11.71, -10.15, -7.68), (-12.78, -8.655, -5.836), (9.695, -12.08, -10.17), (9.581, -12.18, -10.26), (7.595, -13.46, -11.82), (7.103, -13.78, -12.07), (5.221, -14.53, -13.04), (11.71, -10.15, -7.68), (12.78, -8.655, -5.836), (11.44, -10.41, -8.149), (10.62, -11.2, 9.2), (9.581, -12.18, 10.19), (8.684, -12.76, 11.04), (13.42, -7.75, -3.974), (13.65, -7.248, -3.312), (6.437, -14.04, 12.49), (-9.695, -12.08, -10.17), (-13.91, -6.694, 1.999), (0.0, -15.43, -14.05), (-9.581, -12.18, -10.26), (-7.103, -13.78, -12.07), (-5.221, -14.53, -13.04), (-7.595, -13.46, -11.82), (12.17, -9.515, 7.024), (11.71, -10.15, 7.659), (14.03, -6.416, -0.6685), (13.91, -6.694, 1.999), (13.28, -7.957, 4.595), (13.42, -7.75, 3.987), (-13.65, -7.248, -3.312), (-14.03, -6.416, -0.6685), (2.659, -15.2, -13.79), (1.473, -15.43, -13.91), (4.367, -14.87, -13.29), (-13.42, -7.75, -3.974), (3.958, -14.95, 13.48), (1.473, -15.43, 13.96), (1.335, -15.43, 13.98), (4.367, -14.87, 13.32), (-8.684, -12.76, 11.04), (-7.103, -13.78, 12.06), (-1.335, -15.43, 13.98), (-1.473, -15.43, 13.96), (-6.437, -14.04, 12.49), (-3.958, -14.95, 13.48), (-4.367, -14.87, 13.32), (-13.28, -7.957, 4.595), (-12.17, -9.515, 7.024), (-9.581, -12.18, 10.19), (-10.62, -11.2, 9.2), (-13.42, -7.75, 3.987), (-11.71, -10.15, 7.659), (-1.473, -15.43, -13.91), (-2.659, -15.2, -13.79), (-4.367, -14.87, -13.29)], [], [(0, 118, 132, 131, 1), (1, 131, 133, 106, 2), (2, 106, 105, 104, 3), (3, 104, 103, 102, 4), (4, 102, 109, 5), (5, 109, 107, 108, 6), (6, 108, 113, 114, 7), (7, 114, 125, 8), (8, 125, 126, 9), (9, 126, 128, 127, 10), (10, 127, 123, 11), (11, 123, 124, 110, 12), (12, 110, 111, 112, 13), (14, 115, 138, 135, 15), (15, 135, 136, 137, 16), (16, 137, 141, 17), (17, 141, 142, 144, 18), (18, 144, 145, 143, 19), (19, 143, 140, 139, 20), (20, 139, 148, 149, 21), (21, 149, 151, 147, 22), (22, 147, 146, 23), (23, 146, 150, 117, 24), (24, 117, 130, 25), (25, 130, 129, 26), (26, 129, 134, 101, 27), (27, 101, 100, 99, 28), (28, 99, 116, 29), (29, 116, 119, 122, 30), (30, 122, 120, 121, 31), (31, 121, 154, 153, 32), (32, 153, 152, 118, 0), (0, 1, 2, 3, 4, 5, 6, 7, 8, 9, 10, 11, 12, 13, 14, 15, 16, 17, 18, 19, 20, 21, 22, 23, 24, 25, 26, 27, 28, 29, 30, 31, 32), (33, 34, 36, 35), (35, 36, 38, 37), (37, 38, 40, 39), (47, 48, 50, 49), (48, 47, 45, 46), (40, 42, 41, 39), (44, 46, 45, 43), (41, 42, 44, 43), (49, 50, 52, 51), (51, 52, 54, 53), (53, 54, 56, 128, 126, 125, 114, 113, 55), (55, 113, 108, 107, 57), (57, 107, 109, 102, 103, 59), (59, 103, 104, 105, 61), (61, 105, 106, 133, 63), (63, 133, 131, 132, 65), (65, 132, 118, 152, 67), (67, 152, 153, 154, 69), (69, 154, 121, 120, 71), (71, 120, 122, 119, 73), (73, 119, 116, 99, 100, 75), (75, 100, 101, 134, 77), (77, 134, 129, 130, 117, 150, 78, 80, 79), (79, 80, 82, 81), (81, 82, 84, 83), (83, 84, 86, 85), (85, 86, 88, 87), (87, 88, 90, 89), (89, 90, 92, 91), (91, 92, 94, 93), (93, 94, 96, 95), (36, 34, 98, 96, 94, 92, 90, 88, 86, 84, 82, 80, 78, 76, 74, 72, 70, 68, 66, 64, 62, 60, 58, 56, 54, 52, 50, 48, 46, 44, 42, 40, 38), (95, 96, 98, 97), (97, 98, 34, 33), (33, 35, 37, 39, 41, 43, 45, 47, 49, 51, 53, 55, 57, 59, 61, 63, 65, 67, 69, 71, 73, 75, 77, 79, 81, 83, 85, 87, 89, 91, 93, 95, 97), (111, 110, 124, 58, 60), (148, 139, 140, 72, 74), (140, 143, 145, 70, 72), (151, 149, 148, 74, 76), (150, 146, 147, 151, 76, 78), (142, 141, 137, 136, 66, 68), (124, 123, 127, 128, 56, 58), (145, 144, 142, 68, 70), (136, 135, 138, 64, 66), (13, 112, 115, 14), (62, 112, 111, 60), (112, 62, 115), (64, 138, 115, 62)])
_uv = me_cylinder.uv_layers.new(name='UVMap')
_uv.uv.foreach_set('vector', [1.0, 0.5, 1.0, 0.9437, 0.9832, 0.9437, 0.9697, 0.9443, 0.9697, 0.5, 0.9697, 0.5, 0.9697, 0.9443, 0.9495, 0.9452, 0.9394, 0.9461, 0.9394, 0.5, 0.9394, 0.5, 0.9394, 0.9461, 0.9154, 0.9481, 0.9091, 0.9489, 0.9091, 0.5, 0.9091, 0.5, 0.9091, 0.9489, 0.8804, 0.9523, 0.8788, 0.9526, 0.8788, 0.5, 0.8788, 0.5, 0.8788, 0.9526, 0.8485, 0.9571, 0.8485, 0.5, 0.8485, 0.5, 0.8485, 0.9571, 0.8423, 0.9578, 0.8182, 0.9618, 0.8182, 0.5, 0.8182, 0.5, 0.8182, 0.9618, 0.7958, 0.9642, 0.7879, 0.9655, 0.7879, 0.5, 0.7879, 0.5, 0.7879, 0.9655, 0.7576, 0.9677, 0.7576, 0.5, 0.7576, 0.5, 0.7576, 0.9677, 0.7273, 0.967, 0.7273, 0.5, 0.7273, 0.5, 0.7273, 0.967, 0.7041, 0.9642, 0.697, 0.9636, 0.697, 0.5, 0.697, 0.5, 0.697, 0.9636, 0.6667, 0.9595, 0.6667, 0.5, 0.6667, 0.5, 0.6667, 0.9595, 0.6578, 0.9578, 0.6364, 0.955, 0.6364, 0.5, 0.6364, 0.5, 0.6364, 0.955, 0.6201, 0.9523, 0.6061, 0.9508, 0.6061, 0.5, 0.5758, 0.5, 0.5758, 0.9474, 0.5505, 0.9452, 0.5455, 0.945, 0.5455, 0.5, 0.5455, 0.5, 0.5455, 0.945, 0.5167, 0.9437, 0.5152, 0.9437, 0.5152, 0.5, 0.5152, 0.5, 0.5152, 0.9437, 0.4848, 0.9437, 0.4848, 0.5, 0.4848, 0.5, 0.4848, 0.9437, 0.4833, 0.9437, 0.4545, 0.945, 0.4545, 0.5, 0.4545, 0.5, 0.4545, 0.945, 0.4495, 0.9452, 0.4242, 0.9474, 0.4242, 0.5, 0.4242, 0.5, 0.4242, 0.9474, 0.4153, 0.9481, 0.3939, 0.9508, 0.3939, 0.5, 0.3939, 0.5, 0.3939, 0.9508, 0.3799, 0.9523, 0.3636, 0.955, 0.3636, 0.5, 0.3636, 0.5, 0.3636, 0.955, 0.3422, 0.9578, 0.3333, 0.9595, 0.3333, 0.5, 0.3333, 0.5, 0.3333, 0.9595, 0.303, 0.9636, 0.303, 0.5, 0.303, 0.5, 0.303, 0.9636, 0.2959, 0.9642, 0.2727, 0.967, 0.2727, 0.5, 0.2727, 0.5, 0.2727, 0.967, 0.2424, 0.9677, 0.2424, 0.5, 0.2424, 0.5, 0.2424, 0.9677, 0.2121, 0.9655, 0.2121, 0.5, 0.2121, 0.5, 0.2121, 0.9655, 0.2042, 0.9642, 0.1818, 0.9618, 0.1818, 0.5, 0.1818, 0.5, 0.1818, 0.9618, 0.1577, 0.9578, 0.1515, 0.9571, 0.1515, 0.5, 0.1515, 0.5, 0.1515, 0.9571, 0.1212, 0.9526, 0.1212, 0.5, 0.1212, 0.5, 0.1212, 0.9526, 0.1196, 0.9523, 0.09091, 0.9489, 0.09091, 0.5, 0.09091, 0.5, 0.09091, 0.9489, 0.08462, 0.9481, 0.06061, 0.9461, 0.06061, 0.5, 0.06061, 0.5, 0.06061, 0.9461, 0.0505, 0.9452, 0.0303, 0.9443, 0.0303, 0.5, 0.0303, 0.5, 0.0303, 0.9443, 0.01679, 0.9437, 4.47e-07, 0.9437, 4.47e-07, 0.5, 0.75, 0.49, 0.7954, 0.4857, 0.8392, 0.4728, 0.8798, 0.4519, 0.9156, 0.4237, 0.9455, 0.3892, 0.9683, 0.3497, 0.9832, 0.3066, 0.9897, 0.2614, 0.9876, 0.2158, 0.9768, 0.1715, 0.9578, 0.13, 0.9314, 0.09283, 0.8984, 0.06135, 0.86, 0.03668, 0.8176, 0.01972, 0.7728, 0.01109, 0.7272, 0.01109, 0.6824, 0.01972, 0.64, 0.03668, 0.6016, 0.06135, 0.5686, 0.09283, 0.5422, 0.13, 0.5232, 0.1715, 0.5124, 0.2158, 0.5103, 0.2614, 0.5168, 0.3066, 0.5317, 0.3497, 0.5545, 0.3892, 0.5844, 0.4237, 0.6202, 0.4519, 0.6608, 0.4728, 0.7046, 0.4857, 1.0, 0.5, 1.0, 1.0, 0.9697, 1.0, 0.9697, 0.5, 0.9697, 0.5, 0.9697, 1.0, 0.9394, 1.0, 0.9394, 0.5, 0.9394, 0.5, 0.9394, 1.0, 0.9091, 1.0, 0.9091, 0.5, 0.9832, 0.3066, 0.4832, 0.3066, 0.7576, 1.0, 0.9897, 0.2614, 0.4832, 0.3066, 0.9832, 0.3066, 0.9683, 0.3497, 0.4683, 0.3497, 0.3798, 0.4519, 0.4156, 0.4237, 0.9156, 0.4237, 0.8798, 0.4519, 0.4455, 0.3892, 0.4683, 0.3497, 0.9683, 0.3497, 0.9455, 0.3892, 0.9156, 0.4237, 0.4156, 0.4237, 0.4455, 0.3892, 0.9455, 0.3892, 0.7576, 0.5, 0.7576, 1.0, 0.7273, 1.0, 0.7273, 0.5, 0.7273, 0.5, 0.7273, 1.0, 0.697, 1.0, 0.697, 0.5, 0.697, 0.5, 0.697, 1.0, 0.6667, 1.0, 0.6667, 0.76, 0.6786, 0.755, 0.6817, 0.7483, 0.6723, 0.7417, 0.6667, 0.7401, 0.6667, 0.5, 0.6667, 0.5, 0.6667, 0.7401, 0.6552, 0.7354, 0.6364, 0.7308, 0.6364, 0.5, 0.6364, 0.5, 0.6364, 0.7308, 0.6325, 0.7296, 0.6077, 0.7246, 0.6061, 0.7244, 0.6061, 0.5, 0.6061, 0.5, 0.6061, 0.7244, 0.5818, 0.7205, 0.5758, 0.7198, 0.5758, 0.5, 0.5758, 0.5, 0.5758, 0.7198, 0.5549, 0.7174, 0.5455, 0.7168, 0.5455, 0.5, 0.5455, 0.5, 0.5455, 0.7168, 0.5276, 0.7155, 0.5152, 0.7152, 0.5152, 0.5, 0.5152, 0.5, 0.5152, 0.7152, 0.5, 0.7149, 0.4848, 0.7152, 0.4848, 0.5, 0.4848, 0.5, 0.4848, 0.7152, 0.4724, 0.7155, 0.4545, 0.7168, 0.4545, 0.5, 0.4545, 0.5, 0.4545, 0.7168, 0.4451, 0.7174, 0.4242, 0.7198, 0.4242, 0.5, 0.4242, 0.5, 0.4242, 0.7198, 0.4182, 0.7205, 0.3939, 0.7244, 0.3939, 0.5, 0.3939, 0.5, 0.3939, 0.7244, 0.3923, 0.7246, 0.3675, 0.7296, 0.3636, 0.7308, 0.3636, 0.5, 0.3636, 0.5, 0.3636, 0.7308, 0.3448, 0.7354, 0.3333, 0.7401, 0.3333, 0.5, 0.3333, 0.5, 0.3333, 0.7401, 0.3277, 0.7417, 0.3183, 0.7483, 0.3214, 0.755, 0.3333, 0.76, 0.3333, 1.0, 0.303, 1.0, 0.303, 0.5, 0.303, 0.5, 0.303, 1.0, 0.2727, 1.0, 0.2727, 0.5, 0.2727, 0.5, 0.2727, 1.0, 0.2424, 1.0, 0.2424, 0.5, 0.2424, 0.5, 0.2424, 1.0, 0.2121, 1.0, 0.2121, 0.5, 0.2121, 0.5, 0.2121, 1.0, 0.1818, 1.0, 0.1818, 0.5, 0.1818, 0.5, 0.1818, 1.0, 0.1515, 1.0, 0.1515, 0.5, 0.1515, 0.5, 0.1515, 1.0, 0.1212, 1.0, 0.1212, 0.5, 0.1212, 0.5, 0.1212, 1.0, 0.09091, 1.0, 0.09091, 0.5, 0.09091, 0.5, 0.09091, 1.0, 0.06061, 1.0, 0.06061, 0.5, 0.2954, 0.4857, 0.25, 0.49, 0.2046, 0.4857, 0.1608, 0.4728, 0.1202, 0.4519, 0.08438, 0.4237, 0.0545, 0.3892, 0.03169, 0.3497, 0.01677, 0.3066, 0.01027, 0.2614, 0.01244, 0.2158, 0.0232, 0.1715, 0.04215, 0.13, 0.06862, 0.09283, 0.1016, 0.06135, 0.14, 0.03668, 0.1824, 0.01972, 0.2272, 0.01109, 0.2728, 0.01109, 0.3176, 0.01972, 0.36, 0.03668, 0.3984, 0.06135, 0.4314, 0.09283, 0.4578, 0.13, 0.4768, 0.1715, 0.4876, 0.2158, 0.4897, 0.2614, 0.4832, 0.3066, 0.4683, 0.3497, 0.4455, 0.3892, 0.4156, 0.4237, 0.3798, 0.4519, 0.3392, 0.4728, 0.06061, 0.5, 0.06061, 1.0, 0.0303, 1.0, 0.0303, 0.5, 0.0303, 0.5, 0.0303, 1.0, 4.47e-07, 1.0, 4.47e-07, 0.5, 0.75, 0.49, 0.7954, 0.4857, 0.8392, 0.4728, 0.8798, 0.4519, 0.9156, 0.4237, 0.9455, 0.3892, 0.9683, 0.3497, 0.9832, 0.3066, 0.9897, 0.2614, 0.9876, 0.2158, 0.9768, 0.1715, 0.9578, 0.13, 0.9314, 0.09283, 0.8984, 0.06135, 0.86, 0.03668, 0.8176, 0.01972, 0.7728, 0.01109, 0.7272, 0.01109, 0.6824, 0.01972, 0.64, 0.03668, 0.6016, 0.06135, 0.5686, 0.09283, 0.5422, 0.13, 0.5232, 0.1715, 0.5124, 0.2158, 0.5103, 0.2614, 0.5168, 0.3066, 0.5317, 0.3497, 0.5545, 0.3892, 0.5844, 0.4237, 0.6202, 0.4519, 0.6608, 0.4728, 0.7046, 0.4857, 0.6061, 0.7755, 0.6208, 0.773, 0.6364, 0.7691, 0.6364, 1.0, 0.6061, 1.0, 0.3939, 0.7755, 0.4049, 0.7776, 0.4242, 0.7801, 0.4242, 1.0, 0.3939, 1.0, 0.4242, 0.7801, 0.4316, 0.7812, 0.4545, 0.7833, 0.4545, 1.0, 0.4242, 1.0, 0.3636, 0.7691, 0.3792, 0.773, 0.3939, 0.7755, 0.3939, 1.0, 0.3636, 1.0, 0.3333, 0.76, 0.3359, 0.7615, 0.3556, 0.7676, 0.3636, 0.7691, 0.3636, 1.0, 0.3333, 1.0, 0.4848, 0.7849, 0.4863, 0.785, 0.5137, 0.785, 0.5152, 0.7849, 0.5152, 1.0, 0.4848, 1.0, 0.6364, 0.7691, 0.6444, 0.7676, 0.6641, 0.7615, 0.6667, 0.76, 0.6667, 1.0, 0.6364, 1.0, 0.4545, 0.7833, 0.4588, 0.7837, 0.4848, 0.7849, 0.4848, 1.0, 0.4545, 1.0, 0.5152, 0.7849, 0.5412, 0.7837, 0.5455, 0.7833, 0.5455, 1.0, 0.5152, 1.0, 0.6061, 0.5, 0.6061, 0.9508, 0.5758, 0.9474, 0.5758, 0.5, 0.0, 0.0, 0.0, 0.0, 0.0, 0.0, 0.0, 0.0, 0.0, 0.0, 0.0, 0.0, 0.5758, 0.9474, 0.0, 0.0, 0.0, 0.0, 0.0, 0.0, 0.0, 0.0])
me_cylinder.use_remesh_fix_poles = True
me_cylinder.use_remesh_preserve_attributes = False
me_cylinder.use_mirror_vertex_groups = False
me_cylinder.update()
me_cube_001 = bpy.data.meshes.new('Cube.001')
me_cube_001.from_pydata([(-32.55, -7.5, -53.65), (-32.55, -7.5, 46.5), (-32.55, 7.5, -53.65), (-32.55, 7.5, 46.5), (32.55, -7.5, -53.65), (32.55, -7.5, 46.5), (32.55, 7.5, -53.65), (32.55, 7.5, 46.5)], [], [(0, 1, 3, 2), (2, 3, 7, 6), (6, 7, 5, 4), (4, 5, 1, 0), (2, 6, 4, 0), (7, 3, 1, 5)])
_uv = me_cube_001.uv_layers.new(name='UVMap')
_uv.uv.foreach_set('vector', [0.375, 0.0, 0.625, 0.0, 0.625, 0.25, 0.375, 0.25, 0.375, 0.25, 0.625, 0.25, 0.625, 0.5, 0.375, 0.5, 0.375, 0.5, 0.625, 0.5, 0.625, 0.75, 0.375, 0.75, 0.375, 0.75, 0.625, 0.75, 0.625, 1.0, 0.375, 1.0, 0.125, 0.5, 0.375, 0.5, 0.375, 0.75, 0.125, 0.75, 0.625, 0.5, 0.875, 0.5, 0.875, 0.75, 0.625, 0.75])
me_cube_001.use_remesh_fix_poles = True
me_cube_001.use_remesh_preserve_attributes = False
me_cube_001.use_mirror_vertex_groups = False
me_cube_001.update()

# ---- objects
ob_cube = bpy.data.objects.new('Cube', me_cube)
ob_cylinder = bpy.data.objects.new('Cylinder', me_cylinder)
ob_cube_001 = bpy.data.objects.new('Cube.001', me_cube_001)

# ---- transforms, parenting, visibility, modifiers, constraints
ob_cube.location = (-4.93, 30.0, 0.0)
ob_cube.scale = (1.4, 1.4, 1.4)
ob_cube.lineart.crease_threshold = 0.0
ob_cylinder.location = (5.0, 30.0, 5.0)
ob_cylinder.rotation_euler = (1.571, 0.0, 0.0)
ob_cylinder.scale = (1.068, 1.068, 1.068)
ob_cylinder.lineart.crease_threshold = 0.0
ob_cube_001.location = (5.0, 30.0, 5.0)
ob_cube_001.lineart.crease_threshold = 0.0

# ---- collection membership
col_collection.objects.link(ob_cube)
col_collection.objects.link(ob_cylinder)
col_collection.objects.link(ob_cube_001)

# ---- scene / render settings (as saved in the file)
scene.frame_start = 1; scene.frame_end = 250; scene.frame_set(1)
scene.render.engine = 'BLENDER_EEVEE_NEXT'
scene.cycles.use_denoising = False
scene.cycles.samples = 128
scene.cycles.sampling_pattern = 'TABULATED_SOBOL'
scene.cycles.use_adaptive_sampling = False
scene.cycles.use_light_tree = False
scene.view_settings.view_transform = 'Filmic'
scene.unit_settings.scale_length = 0.001
bpy.context.view_layer.update()

# ---- added for rendering (the .blend has no active camera and no usable light): camera, sun
cam_auto = bpy.data.cameras.new('AutoCamera')
cam_auto.lens = 50.0
cam_auto.sensor_width = 36.0
cam_auto.clip_end = 5482.87
ob_auto_camera = bpy.data.objects.new('AutoCamera', cam_auto)
scene.collection.objects.link(ob_auto_camera)
ob_auto_camera.location = (315.488, -351.512, 181.235)
ob_auto_camera.rotation_euler = (1.09748, -7.21219e-08, 0.694738)
scene.camera = ob_auto_camera
light_auto_sun = bpy.data.lights.new('AutoSun', 'SUN')
light_auto_sun.energy = 3.0
light_auto_sun.angle = 0.0523599
ob_auto_sun = bpy.data.objects.new('AutoSun', light_auto_sun)
scene.collection.objects.link(ob_auto_sun)
ob_auto_sun.rotation_euler = (0.872665, 0.174533, 0.523599)
bpy.context.view_layer.update()
